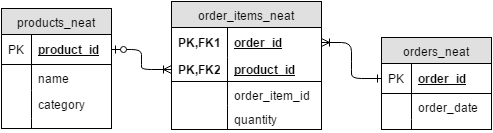

The diagram above was exported from draw.io. Its source (the exported page's mxGraphModel, read from the mxfile embedded in the PNG):
<mxGraphModel dx="876" dy="394" grid="1" gridSize="10" guides="1" tooltips="1" connect="1" arrows="1" fold="1" page="1" pageScale="1" pageWidth="850" pageHeight="1100" background="#ffffff" math="0" shadow="0">
  <root>
    <mxCell id="0" />
    <mxCell id="1" parent="0" />
    <mxCell id="3" value="products_neat" style="swimlane;html=1;fontStyle=0;childLayout=stackLayout;horizontal=1;startSize=26;fillColor=#e0e0e0;horizontalStack=0;resizeParent=1;resizeLast=0;collapsible=1;marginBottom=0;swimlaneFillColor=#ffffff;align=center;" parent="1" vertex="1">
      <mxGeometry x="50" y="119" width="110" height="120" as="geometry">
        <mxRectangle x="120" y="90" width="80" height="26" as="alternateBounds" />
      </mxGeometry>
    </mxCell>
    <mxCell id="4" value="product_id" style="shape=partialRectangle;top=0;left=0;right=0;bottom=1;html=1;align=left;verticalAlign=middle;fillColor=none;spacingLeft=34;spacingRight=4;whiteSpace=wrap;overflow=hidden;rotatable=0;points=[[0,0.5],[1,0.5]];portConstraint=eastwest;dropTarget=0;fontStyle=5;" parent="3" vertex="1">
      <mxGeometry y="26" width="110" height="30" as="geometry" />
    </mxCell>
    <mxCell id="5" value="PK" style="shape=partialRectangle;top=0;left=0;bottom=0;html=1;fillColor=none;align=left;verticalAlign=middle;spacingLeft=4;spacingRight=4;whiteSpace=wrap;overflow=hidden;rotatable=0;points=[];portConstraint=eastwest;part=1;" parent="4" vertex="1" connectable="0">
      <mxGeometry width="30" height="30" as="geometry" />
    </mxCell>
    <mxCell id="6" value="name" style="shape=partialRectangle;top=0;left=0;right=0;bottom=0;html=1;align=left;verticalAlign=top;fillColor=none;spacingLeft=34;spacingRight=4;whiteSpace=wrap;overflow=hidden;rotatable=0;points=[[0,0.5],[1,0.5]];portConstraint=eastwest;dropTarget=0;" parent="3" vertex="1">
      <mxGeometry y="56" width="110" height="26" as="geometry" />
    </mxCell>
    <mxCell id="7" value="" style="shape=partialRectangle;top=0;left=0;bottom=0;html=1;fillColor=none;align=left;verticalAlign=top;spacingLeft=4;spacingRight=4;whiteSpace=wrap;overflow=hidden;rotatable=0;points=[];portConstraint=eastwest;part=1;" parent="6" vertex="1" connectable="0">
      <mxGeometry width="30" height="26" as="geometry" />
    </mxCell>
    <mxCell id="8" value="category" style="shape=partialRectangle;top=0;left=0;right=0;bottom=0;html=1;align=left;verticalAlign=top;fillColor=none;spacingLeft=34;spacingRight=4;whiteSpace=wrap;overflow=hidden;rotatable=0;points=[[0,0.5],[1,0.5]];portConstraint=eastwest;dropTarget=0;" parent="3" vertex="1">
      <mxGeometry y="82" width="110" height="28" as="geometry" />
    </mxCell>
    <mxCell id="9" value="" style="shape=partialRectangle;top=0;left=0;bottom=0;html=1;fillColor=none;align=left;verticalAlign=top;spacingLeft=4;spacingRight=4;whiteSpace=wrap;overflow=hidden;rotatable=0;points=[];portConstraint=eastwest;part=1;" parent="8" vertex="1" connectable="0">
      <mxGeometry width="30" height="28" as="geometry" />
    </mxCell>
    <mxCell id="12" value="" style="shape=partialRectangle;top=0;left=0;right=0;bottom=0;html=1;align=left;verticalAlign=top;fillColor=none;spacingLeft=34;spacingRight=4;whiteSpace=wrap;overflow=hidden;rotatable=0;points=[[0,0.5],[1,0.5]];portConstraint=eastwest;dropTarget=0;" parent="3" vertex="1">
      <mxGeometry y="110" width="110" height="10" as="geometry" />
    </mxCell>
    <mxCell id="13" value="" style="shape=partialRectangle;top=0;left=0;bottom=0;html=1;fillColor=none;align=left;verticalAlign=top;spacingLeft=4;spacingRight=4;whiteSpace=wrap;overflow=hidden;rotatable=0;points=[];portConstraint=eastwest;part=1;" parent="12" vertex="1" connectable="0">
      <mxGeometry width="30" height="10" as="geometry" />
    </mxCell>
    <mxCell id="14" value="orders_neat" style="swimlane;html=1;fontStyle=0;childLayout=stackLayout;horizontal=1;startSize=26;fillColor=#e0e0e0;horizontalStack=0;resizeParent=1;resizeLast=0;collapsible=1;marginBottom=0;swimlaneFillColor=#ffffff;align=center;" parent="1" vertex="1">
      <mxGeometry x="430" y="148" width="110" height="92" as="geometry" />
    </mxCell>
    <mxCell id="15" value="order_id" style="shape=partialRectangle;top=0;left=0;right=0;bottom=1;html=1;align=left;verticalAlign=middle;fillColor=none;spacingLeft=34;spacingRight=4;whiteSpace=wrap;overflow=hidden;rotatable=0;points=[[0,0.5],[1,0.5]];portConstraint=eastwest;dropTarget=0;fontStyle=5;" parent="14" vertex="1">
      <mxGeometry y="26" width="110" height="30" as="geometry" />
    </mxCell>
    <mxCell id="16" value="PK" style="shape=partialRectangle;top=0;left=0;bottom=0;html=1;fillColor=none;align=left;verticalAlign=middle;spacingLeft=4;spacingRight=4;whiteSpace=wrap;overflow=hidden;rotatable=0;points=[];portConstraint=eastwest;part=1;" parent="15" vertex="1" connectable="0">
      <mxGeometry width="30" height="30" as="geometry" />
    </mxCell>
    <mxCell id="17" value="order_date" style="shape=partialRectangle;top=0;left=0;right=0;bottom=0;html=1;align=left;verticalAlign=top;fillColor=none;spacingLeft=34;spacingRight=4;whiteSpace=wrap;overflow=hidden;rotatable=0;points=[[0,0.5],[1,0.5]];portConstraint=eastwest;dropTarget=0;" parent="14" vertex="1">
      <mxGeometry y="56" width="110" height="26" as="geometry" />
    </mxCell>
    <mxCell id="18" value="" style="shape=partialRectangle;top=0;left=0;bottom=0;html=1;fillColor=none;align=left;verticalAlign=top;spacingLeft=4;spacingRight=4;whiteSpace=wrap;overflow=hidden;rotatable=0;points=[];portConstraint=eastwest;part=1;" parent="17" vertex="1" connectable="0">
      <mxGeometry width="30" height="26" as="geometry" />
    </mxCell>
    <mxCell id="23" value="" style="shape=partialRectangle;top=0;left=0;right=0;bottom=0;html=1;align=left;verticalAlign=top;fillColor=none;spacingLeft=34;spacingRight=4;whiteSpace=wrap;overflow=hidden;rotatable=0;points=[[0,0.5],[1,0.5]];portConstraint=eastwest;dropTarget=0;" parent="14" vertex="1">
      <mxGeometry y="82" width="110" height="10" as="geometry" />
    </mxCell>
    <mxCell id="24" value="" style="shape=partialRectangle;top=0;left=0;bottom=0;html=1;fillColor=none;align=left;verticalAlign=top;spacingLeft=4;spacingRight=4;whiteSpace=wrap;overflow=hidden;rotatable=0;points=[];portConstraint=eastwest;part=1;" parent="23" vertex="1" connectable="0">
      <mxGeometry width="30" height="10" as="geometry" />
    </mxCell>
    <mxCell id="40" value="order_items_neat" style="swimlane;html=1;fontStyle=0;childLayout=stackLayout;horizontal=1;startSize=26;fillColor=#e0e0e0;horizontalStack=0;resizeParent=1;resizeLast=0;collapsible=1;marginBottom=0;swimlaneFillColor=#ffffff;align=center;" vertex="1" parent="1">
      <mxGeometry x="220" y="112" width="150" height="128" as="geometry" />
    </mxCell>
    <mxCell id="41" value="order_id" style="shape=partialRectangle;top=0;left=0;right=0;bottom=0;html=1;align=left;verticalAlign=middle;fillColor=none;spacingLeft=60;spacingRight=4;whiteSpace=wrap;overflow=hidden;rotatable=0;points=[[0,0.5],[1,0.5]];portConstraint=eastwest;dropTarget=0;fontStyle=5;" vertex="1" parent="40">
      <mxGeometry y="26" width="150" height="30" as="geometry" />
    </mxCell>
    <mxCell id="42" value="PK,FK1" style="shape=partialRectangle;fontStyle=1;top=0;left=0;bottom=0;html=1;fillColor=none;align=left;verticalAlign=middle;spacingLeft=4;spacingRight=4;whiteSpace=wrap;overflow=hidden;rotatable=0;points=[];portConstraint=eastwest;part=1;" vertex="1" connectable="0" parent="41">
      <mxGeometry width="56" height="30" as="geometry" />
    </mxCell>
    <mxCell id="43" value="product_id" style="shape=partialRectangle;top=0;left=0;right=0;bottom=1;html=1;align=left;verticalAlign=middle;fillColor=none;spacingLeft=60;spacingRight=4;whiteSpace=wrap;overflow=hidden;rotatable=0;points=[[0,0.5],[1,0.5]];portConstraint=eastwest;dropTarget=0;fontStyle=5;" vertex="1" parent="40">
      <mxGeometry y="56" width="150" height="24" as="geometry" />
    </mxCell>
    <mxCell id="44" value="PK,FK2" style="shape=partialRectangle;fontStyle=1;top=0;left=0;bottom=0;html=1;fillColor=none;align=left;verticalAlign=middle;spacingLeft=4;spacingRight=4;whiteSpace=wrap;overflow=hidden;rotatable=0;points=[];portConstraint=eastwest;part=1;" vertex="1" connectable="0" parent="43">
      <mxGeometry width="56" height="24" as="geometry" />
    </mxCell>
    <mxCell id="45" value="order_item_id&lt;div&gt;&lt;br&gt;&lt;/div&gt;" style="shape=partialRectangle;top=0;left=0;right=0;bottom=0;html=1;align=left;verticalAlign=top;fillColor=none;spacingLeft=60;spacingRight=4;whiteSpace=wrap;overflow=hidden;rotatable=0;points=[[0,0.5],[1,0.5]];portConstraint=eastwest;dropTarget=0;" vertex="1" parent="40">
      <mxGeometry y="80" width="150" height="24" as="geometry" />
    </mxCell>
    <mxCell id="46" value="" style="shape=partialRectangle;top=0;left=0;bottom=0;html=1;fillColor=none;align=left;verticalAlign=top;spacingLeft=4;spacingRight=4;whiteSpace=wrap;overflow=hidden;rotatable=0;points=[];portConstraint=eastwest;part=1;" vertex="1" connectable="0" parent="45">
      <mxGeometry width="56" height="24" as="geometry" />
    </mxCell>
    <mxCell id="53" value="&lt;div&gt;quantity&lt;/div&gt;" style="shape=partialRectangle;top=0;left=0;right=0;bottom=0;html=1;align=left;verticalAlign=top;fillColor=none;spacingLeft=60;spacingRight=4;whiteSpace=wrap;overflow=hidden;rotatable=0;points=[[0,0.5],[1,0.5]];portConstraint=eastwest;dropTarget=0;" vertex="1" parent="40">
      <mxGeometry y="104" width="150" height="24" as="geometry" />
    </mxCell>
    <mxCell id="54" value="" style="shape=partialRectangle;top=0;left=0;bottom=0;html=1;fillColor=none;align=left;verticalAlign=top;spacingLeft=4;spacingRight=4;whiteSpace=wrap;overflow=hidden;rotatable=0;points=[];portConstraint=eastwest;part=1;" vertex="1" connectable="0" parent="53">
      <mxGeometry width="56" height="24" as="geometry" />
    </mxCell>
    <mxCell id="39" value="" style="edgeStyle=entityRelationEdgeStyle;html=1;endArrow=ERoneToMany;startArrow=ERzeroToOne;entryX=0;entryY=0.5;exitX=1;exitY=0.5;" parent="1" source="4" target="43" edge="1">
      <mxGeometry width="100" height="100" relative="1" as="geometry">
        <mxPoint x="210" y="160" as="sourcePoint" />
        <mxPoint x="220" y="220" as="targetPoint" />
      </mxGeometry>
    </mxCell>
    <mxCell id="56" value="" style="edgeStyle=entityRelationEdgeStyle;html=1;endArrow=ERone;entryX=0;entryY=0.5;exitX=1;exitY=0.5;endFill=0;startArrow=ERoneToMany;startFill=0;" edge="1" parent="1" source="41" target="15">
      <mxGeometry width="100" height="100" relative="1" as="geometry">
        <mxPoint x="420" y="210" as="sourcePoint" />
        <mxPoint x="360" y="390" as="targetPoint" />
      </mxGeometry>
    </mxCell>
  </root>
</mxGraphModel>